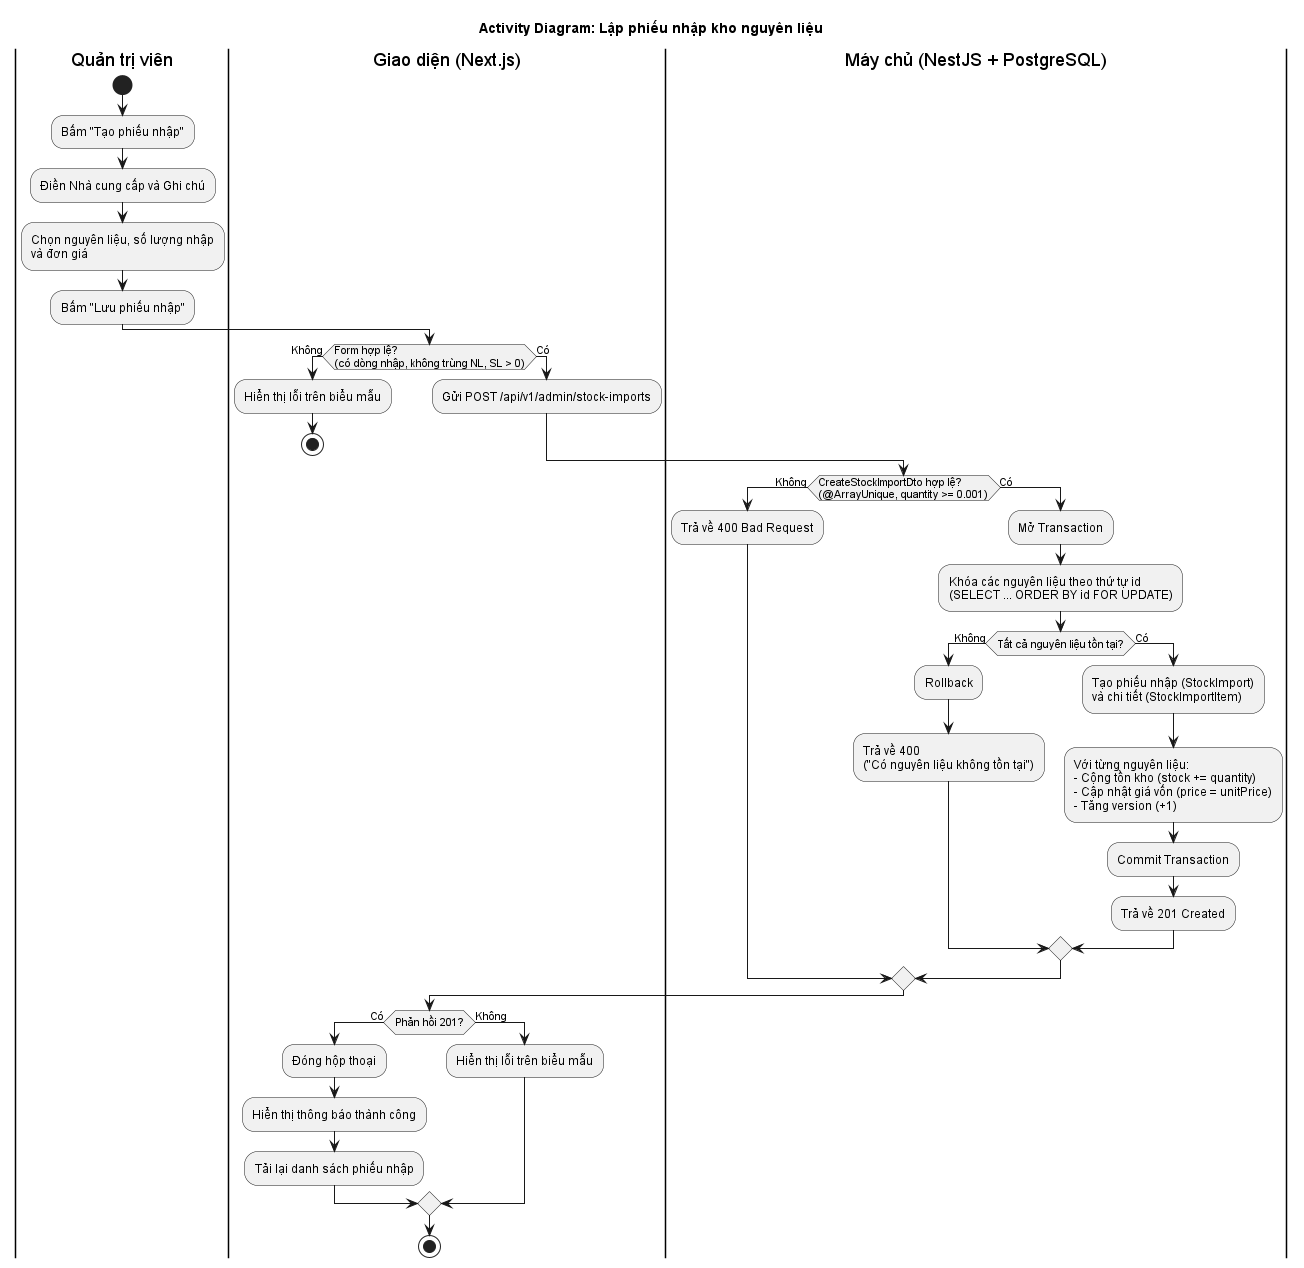

The diagram above was rendered by PlantUML. Its source (embedded in the PNG):
@startuml
title Activity Diagram: Lập phiếu nhập kho nguyên liệu
skinparam shadowing false
skinparam monochrome true
skinparam defaultFontName Arial

|Quản trị viên|
start
:Bấm "Tạo phiếu nhập";
:Điền Nhà cung cấp và Ghi chú;
:Chọn nguyên liệu, số lượng nhập\nvà đơn giá;
:Bấm "Lưu phiếu nhập";

|Giao diện (Next.js)|
if (Form hợp lệ?\n(có dòng nhập, không trùng NL, SL > 0)) then (Không)
  :Hiển thị lỗi trên biểu mẫu;
  stop
else (Có)
  :Gửi POST /api/v1/admin/stock-imports;
endif

|Máy chủ (NestJS + PostgreSQL)|
if (CreateStockImportDto hợp lệ?\n(@ArrayUnique, quantity >= 0.001)) then (Không)
  :Trả về 400 Bad Request;
else (Có)
  :Mở Transaction;
  :Khóa các nguyên liệu theo thứ tự id\n(SELECT ... ORDER BY id FOR UPDATE);
  if (Tất cả nguyên liệu tồn tại?) then (Không)
    :Rollback;
    :Trả về 400\n("Có nguyên liệu không tồn tại");
  else (Có)
    :Tạo phiếu nhập (StockImport)\nvà chi tiết (StockImportItem);
    :Với từng nguyên liệu:\n- Cộng tồn kho (stock += quantity)\n- Cập nhật giá vốn (price = unitPrice)\n- Tăng version (+1);
    :Commit Transaction;
    :Trả về 201 Created;
  endif
endif

|Giao diện (Next.js)|
if (Phản hồi 201?) then (Có)
  :Đóng hộp thoại;
  :Hiển thị thông báo thành công;
  :Tải lại danh sách phiếu nhập;
else (Không)
  :Hiển thị lỗi trên biểu mẫu;
endif
stop
@enduml